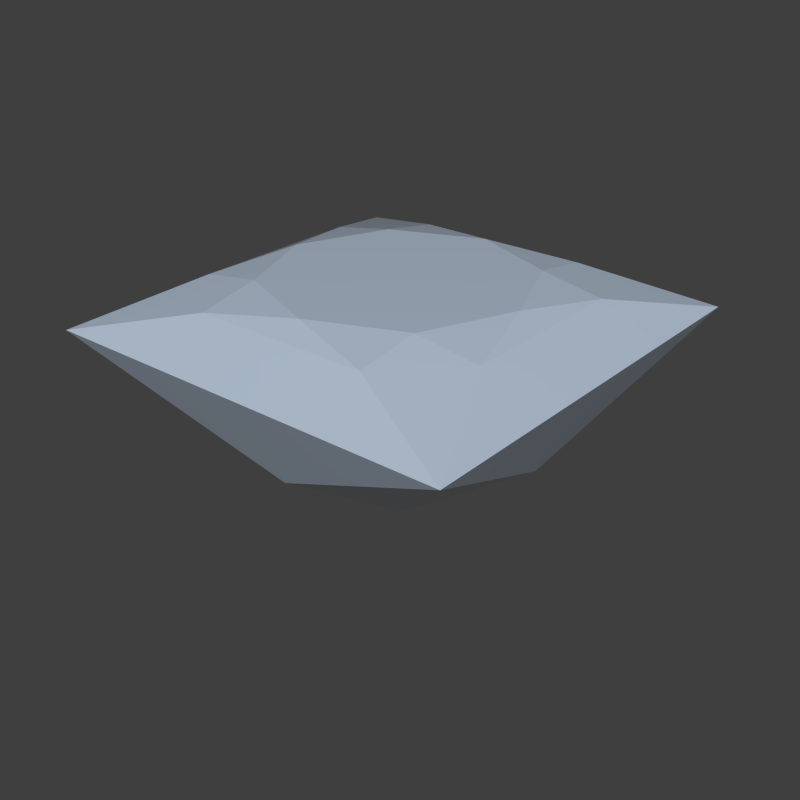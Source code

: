 # Source: diamond.blend  (saved by Blender 5.2.45; exported with 4.5.12 LTS)
import bpy
from mathutils import Matrix  # noqa: F401  (used for matrix-valued properties, if any)

bpy.ops.wm.read_factory_settings(use_empty=True)
scene = bpy.context.scene
scene.name = 'Scene'

# ---- collections
col_collection_1 = bpy.data.collections.new('Collection 1'); scene.collection.children.link(col_collection_1)

# ---- materials (node trees are filled in below, after node groups)
mat_diamond = bpy.data.materials.new('Diamond')
mat_diamond.alpha_threshold = 0.0
mat_diamond.use_backface_culling_lightprobe_volume = False
mat_diamond.diffuse_color = (1.0, 1.0, 1.0, 1.0)
mat_diamond.roughness = 0.5
mat_diamond.specular_intensity = 1.0
mat_diamond.line_color = (0.0, 0.0, 0.0, 1.0)

# ---- material node trees
mat_diamond.use_nodes = True; mat_diamond.node_tree.nodes.clear()
_N = mat_diamond.node_tree.nodes; _L = mat_diamond.node_tree.links
n0 = _N.new('ShaderNodeOutputMaterial'); n0.name = 'Material Output'; n0.location = (350, 0)
n1 = _N.new('ShaderNodeBsdfPrincipled'); n1.name = 'Principled BSDF'; n1.location = (0, 0)
n1.inputs[0].default_value = (0.65, 0.78, 0.95, 1.0)
n1.inputs[1].default_value = 0.2
n1.inputs[2].default_value = 0.12
n1.inputs[3].default_value = 2.42
n1.inputs[10].default_value = 0.005
_L.new(n1.outputs[0], n0.inputs[0])
n0.is_active_output = True

# ---- world
world_diamond_world = bpy.data.worlds.new('diamond World'); scene.world = world_diamond_world
world_diamond_world.use_nodes = True; world_diamond_world.node_tree.nodes.clear()
_N = world_diamond_world.node_tree.nodes; _L = world_diamond_world.node_tree.links
n0 = _N.new('ShaderNodeBackground'); n0.name = 'Background'; n0.location = (-200, 100)
n0.inputs[0].default_value = (0.05, 0.05, 0.05, 1.0)
n1 = _N.new('ShaderNodeOutputWorld'); n1.name = 'World Output'; n1.location = (200, 100)
_L.new(n0.outputs[0], n1.inputs[0])
n1.is_active_output = True

# ---- meshes
me_cube_004 = bpy.data.meshes.new('Cube.004')
me_cube_004.from_pydata([(0.12, -0.12, 0.119), (-0.12, 0.12, 0.119), (0.08818, 0.05091, 0.1367), (0.05091, -0.08818, 0.1367), (-0.08818, -0.05091, 0.1367), (-0.05091, 0.08818, 0.1367), (0.05091, 0.08818, 0.1367), (0.08818, -0.05091, 0.1367), (-0.05091, -0.08818, 0.1367), (-0.08818, 0.05091, 0.1367), (-0.05204, 0.05204, 0.1427), (5.645e-08, 0.07359, 0.1427), (0.07359, -4.234e-08, 0.1427), (-2.823e-08, -0.07359, 0.1427), (-0.07359, 1.411e-08, 0.1427), (0.05204, 0.05204, 0.1427), (0.05204, -0.05204, 0.1427), (-0.05204, -0.05204, 0.1427), (0.0876, 0.0, 0.06021), (-0.0876, 0.0, 0.06021), (-1.411e-08, -0.0876, 0.06021), (0.0, 0.0876, 0.06021), (-0.12, -0.12, 0.119), (0.12, 0.12, 0.119), (-1.411e-08, -1.411e-08, 0.0)], [], [(7, 0, 23, 2), (23, 1, 5, 6), (22, 4, 9, 1), (0, 3, 8, 22), (7, 12, 16), (2, 12, 7), (2, 15, 12), (6, 11, 15), (5, 11, 6), (5, 10, 11), (9, 14, 10), (4, 14, 9), (4, 17, 14), (8, 13, 17), (3, 13, 8), (3, 16, 13), (3, 0, 7, 16), (2, 23, 6, 15), (5, 1, 9, 10), (4, 22, 8, 17), (12, 15, 16), (10, 15, 11), (10, 14, 17), (13, 16, 17), (15, 10, 17, 16), (23, 0, 18), (22, 1, 19), (0, 22, 20), (1, 23, 21), (0, 20, 24), (0, 24, 18), (20, 22, 24), (19, 24, 22), (18, 24, 23), (21, 23, 24), (1, 21, 24), (1, 24, 19)])
me_cube_004.materials.append(mat_diamond)
me_cube_004.use_remesh_preserve_volume = False
me_cube_004.use_remesh_preserve_attributes = False
me_cube_004.use_mirror_vertex_groups = False
me_cube_004.update()

# ---- objects
ob_princesscut = bpy.data.objects.new('PrincessCut', me_cube_004)

# ---- transforms, parenting, visibility, modifiers, constraints
ob_princesscut.location = (0.0, 0.0, 0.0)

# ---- collection membership
scene.collection.objects.link(ob_princesscut)

# ---- scene / render settings (as saved in the file)
scene.frame_start = 1; scene.frame_end = 250; scene.frame_set(1)
scene.render.engine = 'BLENDER_EEVEE_NEXT'
scene.render.image_settings.color_mode = 'RGB'
scene.render.image_settings.compression = 90
scene.render.resolution_x = 512
scene.render.resolution_y = 512
scene.render.pixel_aspect_x = 100.0
scene.render.pixel_aspect_y = 100.0
scene.render.fps = 25
scene.render.dither_intensity = 0.0
scene.render.use_compositing = False
scene.render.use_sequencer = False
scene.render.bake_type = 'DISPLACEMENT'
scene.render.bake_margin = 2
scene.render.bake_bias = 0.0
scene.render.bake_samples = 0
scene.render.use_stamp_time = False
scene.render.use_stamp_date = False
scene.render.use_stamp_frame = False
scene.render.use_stamp_camera = False
scene.render.use_stamp_scene = False
scene.render.use_stamp_filename = False
scene.render.use_stamp_render_time = False
scene.render.stamp_font_size = 0
scene.cycles.use_denoising = False
scene.cycles.samples = 10
scene.cycles.sampling_pattern = 'TABULATED_SOBOL'
scene.cycles.light_sampling_threshold = 0.0
scene.cycles.use_adaptive_sampling = False
scene.cycles.use_light_tree = False
scene.cycles.blur_glossy = 0.0
scene.cycles.volume_bounces = 1
scene.cycles.pixel_filter_type = 'GAUSSIAN'
scene.cycles.sample_clamp_indirect = 0.0
scene.eevee.fast_gi_thickness_near = 0.1
scene.eevee.fast_gi_thickness_far = 0.0
scene.view_settings.view_transform = 'Standard'
bpy.context.view_layer.update()

# ---- added for rendering (the .blend has no active camera and no usable light): camera, sun
cam_auto = bpy.data.cameras.new('AutoCamera')
cam_auto.lens = 50.0
cam_auto.sensor_width = 36.0
cam_auto.clip_end = 1000.0
ob_auto_camera = bpy.data.objects.new('AutoCamera', cam_auto)
scene.collection.objects.link(ob_auto_camera)
ob_auto_camera.location = (0.340643, -0.408771, 0.343843)
ob_auto_camera.rotation_euler = (1.09748, -7.21219e-08, 0.694738)
scene.camera = ob_auto_camera
light_auto_sun = bpy.data.lights.new('AutoSun', 'SUN')
light_auto_sun.energy = 3.0
light_auto_sun.angle = 0.0523599
ob_auto_sun = bpy.data.objects.new('AutoSun', light_auto_sun)
scene.collection.objects.link(ob_auto_sun)
ob_auto_sun.rotation_euler = (0.872665, 0.174533, 0.523599)
bpy.context.view_layer.update()
